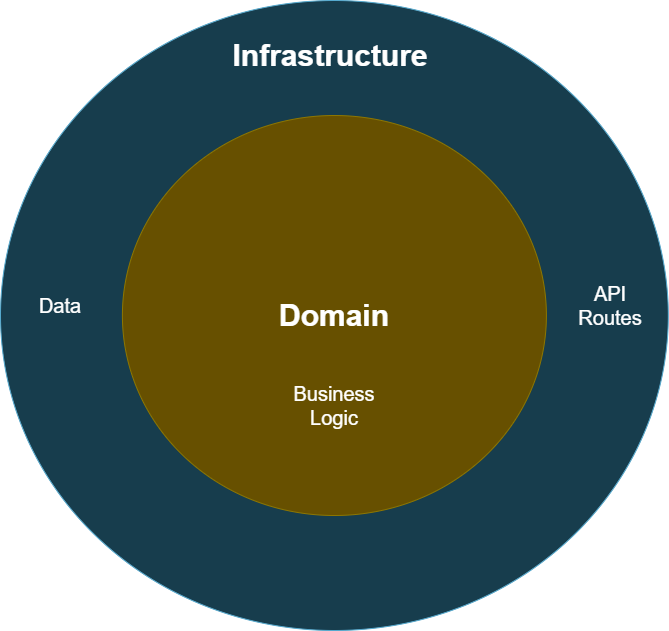

The diagram above was exported from draw.io. Its source (the exported page's mxGraphModel, read from the mxfile embedded in the PNG):
<mxGraphModel dx="1968" dy="994" grid="1" gridSize="10" guides="1" tooltips="1" connect="1" arrows="1" fold="1" page="1" pageScale="1" pageWidth="827" pageHeight="1169" math="0" shadow="0">
  <root>
    <mxCell id="0" />
    <mxCell id="1" parent="0" />
    <mxCell id="RRX6vnrobeSR9li_FhfL-1" parent="1" style="ellipse;whiteSpace=wrap;html=1;fillColor=#b1ddf0;strokeColor=#10739e;" value="" vertex="1">
      <mxGeometry height="630" width="667.8" x="70" y="200" as="geometry" />
    </mxCell>
    <mxCell id="RRX6vnrobeSR9li_FhfL-2" parent="1" style="ellipse;whiteSpace=wrap;html=1;fillColor=#e3c800;strokeColor=#B09500;fontColor=#000000;" value="" vertex="1">
      <mxGeometry height="400" width="424" x="191.9000000000001" y="315" as="geometry" />
    </mxCell>
    <mxCell id="RRX6vnrobeSR9li_FhfL-3" parent="1" style="text;html=1;whiteSpace=wrap;strokeColor=none;fillColor=none;align=center;verticalAlign=middle;rounded=0;fontSize=28;fontStyle=1" value="&lt;font style=&quot;font-size: 30px;&quot;&gt;Infrastructure&lt;/font&gt;" vertex="1">
      <mxGeometry height="30" width="60" x="370" y="240" as="geometry" />
    </mxCell>
    <mxCell id="RRX6vnrobeSR9li_FhfL-4" parent="1" style="text;html=1;whiteSpace=wrap;strokeColor=none;fillColor=none;align=center;verticalAlign=middle;rounded=0;fontSize=30;fontStyle=1" value="Domain" vertex="1">
      <mxGeometry height="30" width="60" x="373.9000000000001" y="500" as="geometry" />
    </mxCell>
    <mxCell id="RRX6vnrobeSR9li_FhfL-5" parent="1" style="text;html=1;whiteSpace=wrap;strokeColor=none;fillColor=none;align=center;verticalAlign=middle;rounded=0;fontSize=20;" value="Data" vertex="1">
      <mxGeometry height="30" width="60" x="100" y="490" as="geometry" />
    </mxCell>
    <mxCell id="RRX6vnrobeSR9li_FhfL-6" parent="1" style="text;html=1;whiteSpace=wrap;strokeColor=none;fillColor=none;align=center;verticalAlign=middle;rounded=0;fontSize=20;" value="API&lt;div&gt;Routes&lt;/div&gt;" vertex="1">
      <mxGeometry height="30" width="60" x="650" y="490" as="geometry" />
    </mxCell>
    <mxCell id="RRX6vnrobeSR9li_FhfL-7" parent="1" style="text;html=1;whiteSpace=wrap;strokeColor=none;fillColor=none;align=center;verticalAlign=middle;rounded=0;fontSize=20;" value="Business Logic" vertex="1">
      <mxGeometry height="30" width="60" x="373.9000000000001" y="590" as="geometry" />
    </mxCell>
  </root>
</mxGraphModel>